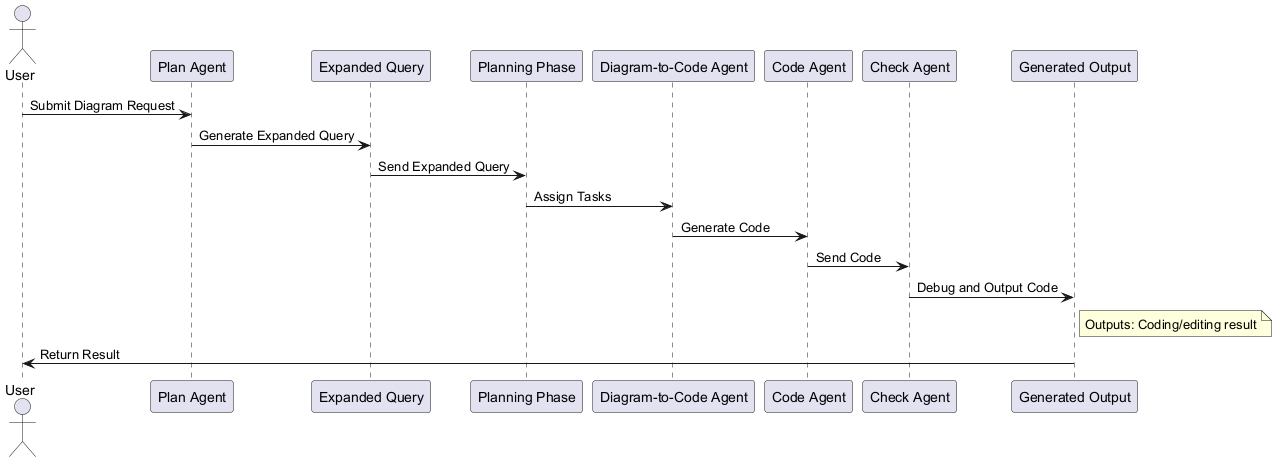

The diagram above was rendered by PlantUML. Its source (embedded in the PNG):
@startuml
actor User
participant "Plan Agent" as PA
participant "Expanded Query" as EQ
participant "Planning Phase" as PP
participant "Diagram-to-Code Agent" as D2C
participant "Code Agent" as CA
participant "Check Agent" as CKA
participant "Generated Output" as GO

User -> PA: Submit Diagram Request
PA -> EQ: Generate Expanded Query
EQ -> PP: Send Expanded Query
PP -> D2C: Assign Tasks
D2C -> CA: Generate Code
CA -> CKA: Send Code
CKA -> GO: Debug and Output Code
note right of GO: Outputs: Coding/editing result

GO -> User: Return Result

@enduml